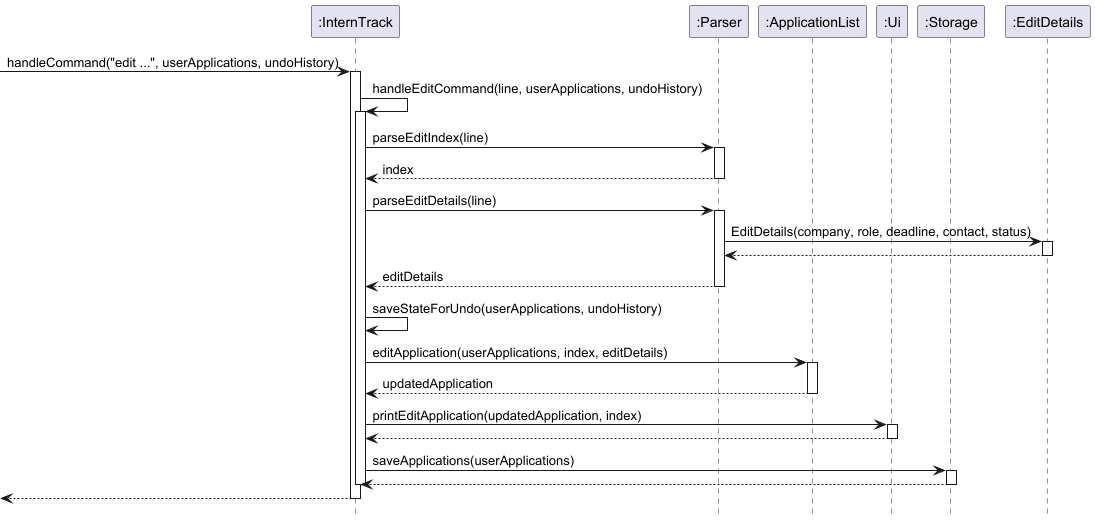

The diagram above was rendered by PlantUML. Its source (embedded in the PNG):
@startuml
hide footbox

participant ":InternTrack" as InternTrack
participant ":Parser" as Parser
participant ":ApplicationList" as ApplicationList
participant ":Ui" as Ui
participant ":Storage" as Storage
participant ":EditDetails" as EditDetails

[-> InternTrack : handleCommand("edit ...", userApplications, undoHistory)
activate InternTrack

InternTrack -> InternTrack : handleEditCommand(line, userApplications, undoHistory)
activate InternTrack

InternTrack -> Parser : parseEditIndex(line)
activate Parser
Parser --> InternTrack : index
deactivate Parser

InternTrack -> Parser : parseEditDetails(line)
activate Parser
create "editDetails:EditDetails" as EditDetails
Parser -> EditDetails : EditDetails(company, role, deadline, contact, status)
activate EditDetails
EditDetails --> Parser
deactivate EditDetails
Parser --> InternTrack : editDetails
deactivate Parser

InternTrack -> InternTrack : saveStateForUndo(userApplications, undoHistory)

InternTrack -> ApplicationList : editApplication(userApplications, index, editDetails)
activate ApplicationList
ApplicationList --> InternTrack : updatedApplication
deactivate ApplicationList

InternTrack -> Ui : printEditApplication(updatedApplication, index)
activate Ui
Ui --> InternTrack
deactivate Ui

InternTrack -> Storage : saveApplications(userApplications)
activate Storage
Storage --> InternTrack
deactivate Storage

deactivate InternTrack
[<-- InternTrack
deactivate InternTrack
@enduml